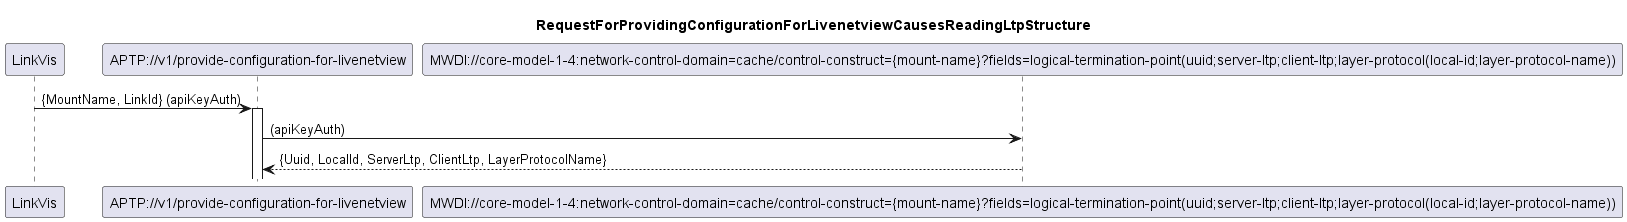

The diagram above was rendered by PlantUML. Its source (embedded in the PNG):
@startuml 300_ReadingLtpStructure
skinparam responseMessageBelowArrow true

title
RequestForProvidingConfigurationForLivenetviewCausesReadingLtpStructure
end title

participant "LinkVis" as LinkVis
participant "APTP://v1/provide-configuration-for-livenetview" as APTP_Config
participant "MWDI://core-model-1-4:network-control-domain=cache/control-construct={mount-name}?fields=logical-termination-point(uuid;server-ltp;client-ltp;layer-protocol(local-id;layer-protocol-name))" as ReadingLtpStructure

LinkVis -> APTP_Config: {MountName, LinkId} (apiKeyAuth)
activate APTP_Config

APTP_Config -> ReadingLtpStructure: (apiKeyAuth)
ReadingLtpStructure --> APTP_Config: {Uuid, LocalId, ServerLtp, ClientLtp, LayerProtocolName}

@enduml